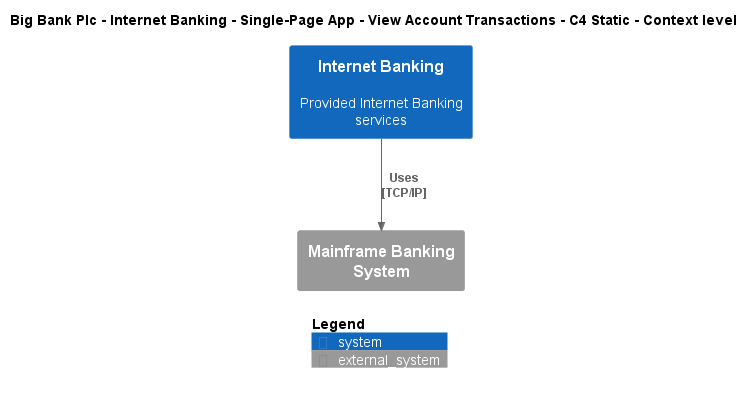

The diagram above was rendered by PlantUML. Its source (embedded in the PNG):
@startuml
!include ..\..\..\..\..\..\..\.c4s\C4_Context.puml

AddElementTag("c4interflow:lifecycle:new", $bgColor=green, $fontColor=#ffffff, $borderColor=green, $shadowing="False")
AddElementTag("c4interflow:lifecycle:changed", $bgColor=orange, $fontColor=#ffffff, $borderColor=orange, $shadowing="False")
AddElementTag("c4interflow:lifecycle:removed", $bgColor=red, $fontColor=#ffffff, $borderColor=red, $shadowing="False")

AddRelTag("c4interflow:lifecycle:new", $textColor=green, $lineColor=green)
AddRelTag("c4interflow:lifecycle:changed", $textColor=orange, $lineColor=orange)
AddRelTag("c4interflow:lifecycle:removed", $textColor=red, $lineColor=red)

SHOW_PERSON_PORTRAIT()
LAYOUT_TOP_DOWN()

skinparam linetype polyline

title Big Bank Plc - Internet Banking - Single-Page App - View Account Transactions - C4 Static - Context level

System(BigBankPlc.SoftwareSystems.InternetBanking, "Internet Banking", "Provided Internet Banking services")
System_Ext(BigBankPlc.SoftwareSystems.MainframeBankingSystem, "Mainframe Banking System", "")

Rel(BigBankPlc.SoftwareSystems.InternetBanking, BigBankPlc.SoftwareSystems.MainframeBankingSystem, "Uses\n[TCP/IP]", $tags='protocol:tcp/ip')


SHOW_LEGEND()
@enduml